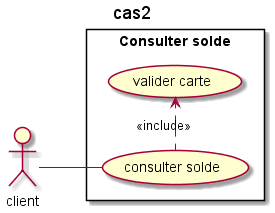

The diagram above was rendered by PlantUML. Its source (embedded in the PNG):
@startuml
title cas2
left to right direction

actor client as C
rectangle "Consulter solde" {
    usecase "consulter solde" as UC1
    usecase "valider carte" as UC2

    UC1 .> UC2 : <<include>>

}

C -- UC1
@enduml